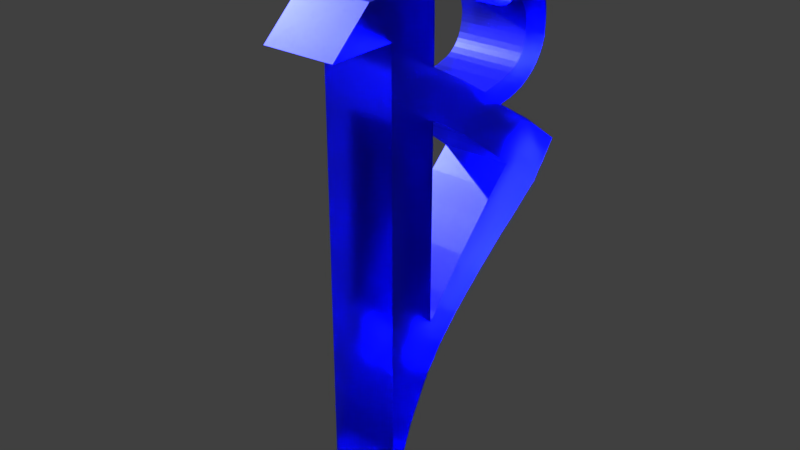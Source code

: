 # Source: b19.blend  (saved by Blender 2.79.0; exported with 4.5.12 LTS)
import bpy
from mathutils import Matrix  # noqa: F401  (used for matrix-valued properties, if any)

bpy.ops.wm.read_factory_settings(use_empty=True)
scene = bpy.context.scene
scene.name = 'Scene'

# ---- collections
col_collection_1 = bpy.data.collections.new('Collection 1'); scene.collection.children.link(col_collection_1)

# ---- materials (node trees are filled in below, after node groups)
mat_material = bpy.data.materials.new('Material')
mat_material.alpha_threshold = 0.0
mat_material.diffuse_color = (0.08888, 0.1058, 0.8, 1.0)
mat_material.roughness = 0.5
mat_material.line_color = (0.0, 0.0, 0.0, 1.0)

# ---- material node trees
mat_material.use_nodes = True; mat_material.node_tree.nodes.clear()
_N = mat_material.node_tree.nodes; _L = mat_material.node_tree.links
n0 = _N.new('ShaderNodeOutputMaterial'); n0.name = 'Material Output'; n0.location = (300, 300)
n1 = _N.new('ShaderNodeBsdfGlass'); n1.name = 'Glass BSDF'; n1.location = (10, 300)
n1.inputs[0].default_value = (0.08888, 0.1058, 0.8, 1.0)
n1.inputs[1].default_value = 0.4428
n1.inputs[2].default_value = 1.45
_L.new(n1.outputs[0], n0.inputs[0])
n0.is_active_output = True

# ---- world
world_world = bpy.data.worlds.new('World'); scene.world = world_world
world_world.color = (0.05088, 0.05088, 0.05088)
world_world.use_sun_shadow = False
world_world.sun_shadow_jitter_overblur = 0.0
world_world.cycles.sampling_method = 'MANUAL'

# ---- lights
light_lamp = bpy.data.lights.new('Lamp', 'SPOT')
light_lamp.transmission_factor = 0.0
light_lamp.cutoff_distance = 30.0
light_lamp.energy = 1e+05
light_lamp.shadow_buffer_clip_start = 1.001
light_lamp.shadow_soft_size = 0.1
light_lamp.shadow_maximum_resolution = 0.006
light_lamp.use_absolute_resolution = True
light_lamp.spot_size = 1.309

# ---- meshes
me_cube = bpy.data.meshes.new('Cube')
me_cube.from_pydata([(0.03329, 0.9681, 0.0221), (0.03329, 0.2277, 0.0221), (-1.0, 0.2277, 0.0221), (-1.0, 0.9681, 0.0221), (0.03329, 1.0, 0.7844), (0.03328, 0.2277, 1.0), (-1.0, 0.2277, 1.0), (-1.0, 1.0, 0.7844), (-1.0, 1.0, 4.79), (-1.0, 0.2277, 4.787), (0.03329, 1.0, 4.79), (0.03328, 0.2277, 4.787), (0.03328, 0.2277, 5.326), (-1.0, 0.2277, 5.326), (0.03329, 0.9879, 5.336), (-1.0, 0.9879, 5.336), (-1.0, 0.2277, 4.34), (-1.0, 1.0, 4.302), (0.03328, 0.2277, 4.34), (0.03329, 1.0, 4.302), (-1.0, 0.2277, 3.62), (-1.0, 1.0, 3.62), (0.03328, 0.2277, 3.62), (0.03329, 1.0, 3.62), (0.03329, 1.66, 3.221), (0.03329, 2.059, 3.69), (-1.0, 2.059, 3.69), (-1.0, 1.66, 3.221), (0.03329, 2.121, 2.89), (0.03329, 2.419, 3.424), (-1.0, 2.419, 3.424), (-1.0, 2.121, 2.89), (0.03329, 3.314, 2.023), (0.03329, 3.735, 2.535), (-1.0, 3.735, 2.535), (-1.0, 3.314, 2.023), (0.03329, 1.55, 0.6901), (-1.0, 1.55, 0.6901), (0.03329, 1.266, 1.106), (-1.0, 1.266, 1.106), (-1.0, 2.616, 2.511), (0.03329, 2.616, 2.511), (0.03329, 3.064, 3.027), (-1.0, 3.064, 3.027), (0.03329, 0.4462, -1.035), (0.03329, 0.2277, -1.368), (-1.0, 0.4462, -1.035), (-1.0, 0.2277, -1.368), (-1.0, 0.2277, 2.607), (-1.0, 1.0, 2.607), (0.03328, 0.2277, 2.607), (0.03329, 1.0, 2.607), (-1.0, 0.2277, 1.781), (-1.0, 1.0, 1.781), (0.03328, 0.2277, 1.781), (0.03329, 1.0, 1.781), (-1.0, -0.7276, 4.787), (0.03328, -0.7276, 4.787), (0.03328, -1.743, 0.9144), (-1.0, -1.743, 0.9144), (0.03329, 0.2277, -0.8782), (0.03329, 0.6191, -0.6049), (-1.0, 0.6191, -0.6049), (-1.0, 0.2277, -0.8782), (-1.0, 2.026, 1.93), (-1.0, 2.531, 1.471), (0.03329, 2.026, 1.93), (0.03329, 2.531, 1.471), (0.03329, 2.321, 2.238), (0.03329, 2.896, 1.718), (-1.0, 2.321, 2.238), (-1.0, 2.896, 1.718), (-1.0, 1.637, 1.537), (-1.0, 2.019, 1.084), (0.03329, 1.637, 1.537), (0.03329, 2.019, 1.084), (0.03329, 1.259, 0.3918), (0.03329, 1.106, 0.8923), (-1.0, 1.106, 0.8923), (-1.0, 1.259, 0.3918), (0.03328, -0.1337, 5.326), (-1.0, -0.1337, 5.326), (-1.0, 1.558, 3.993), (-1.0, 1.221, 3.498), (0.03329, 1.558, 3.993), (0.03329, 1.221, 3.498), (0.03329, 2.778, 3.508), (-1.0, 2.778, 3.508), (0.03329, 2.602, 3.805), (-1.0, 2.602, 3.805), (0.03329, 3.189, 3.781), (0.03329, 2.84, 4.006), (-1.0, 2.84, 4.006), (-1.0, 3.189, 3.781), (0.03329, 3.375, 4.238), (0.03329, 2.916, 4.28), (-1.0, 2.916, 4.28), (-1.0, 3.375, 4.238), (0.03329, 3.302, 4.756), (0.03329, 2.895, 4.481), (-1.0, 2.895, 4.481), (-1.0, 3.302, 4.756), (0.03329, 3.079, 5.117), (0.03329, 2.786, 4.704), (-1.0, 2.786, 4.704), (-1.0, 3.079, 5.117), (0.03329, 2.723, 5.402), (0.03329, 2.613, 4.851), (-1.0, 2.613, 4.851), (-1.0, 2.723, 5.402), (0.03329, 2.474, 5.469), (0.03329, 2.446, 4.731), (-1.0, 2.446, 4.731), (-1.0, 2.474, 5.469), (0.03329, 2.061, 5.253), (0.03329, 2.052, 5.041), (-1.0, 2.052, 5.041), (-1.0, 2.061, 5.253), (-1.0, 2.271, 5.457), (0.03329, 2.271, 5.457), (0.03329, 2.212, 4.787), (-1.0, 2.212, 4.787), (-1.0, 2.759, 3.905), (-1.0, 2.983, 3.605), (0.03329, 2.983, 3.605), (0.03329, 2.759, 3.905), (-1.0, 3.327, 4.002), (0.03329, 3.327, 4.002), (0.03329, 2.895, 4.158), (-1.0, 2.895, 4.158), (0.03329, 2.917, 4.38), (-1.0, 2.917, 4.38), (-1.0, 3.37, 4.497), (0.03329, 3.37, 4.497), (-1.0, 3.205, 4.937), (0.03329, 3.205, 4.937), (0.03329, 2.854, 4.608), (-1.0, 2.854, 4.608), (-1.0, 2.92, 5.274), (0.03329, 2.92, 5.274), (0.03329, 2.69, 4.802), (-1.0, 2.69, 4.802), (0.03329, 2.53, 4.755), (-1.0, 2.53, 4.755), (-1.0, 2.603, 5.444), (0.03329, 2.603, 5.444), (-1.0, 2.166, 5.389), (0.03329, 2.166, 5.389), (0.03329, 2.123, 4.869), (-1.0, 2.123, 4.869), (0.03329, 2.373, 5.48), (0.03329, 2.329, 4.741), (-1.0, 2.329, 4.741), (-1.0, 2.373, 5.48), (-1.0, 2.826, 5.346), (0.03329, 2.826, 5.346), (0.03329, 2.643, 4.839), (-1.0, 2.643, 4.839), (0.03329, 2.991, 5.212), (0.03329, 2.733, 4.766), (-1.0, 2.733, 4.766), (-1.0, 2.991, 5.212), (-1.0, 3.365, 4.12), (0.03329, 3.365, 4.12), (0.03329, 2.909, 4.219), (-1.0, 2.909, 4.219), (-1.0, 2.919, 4.33), (-1.0, 3.379, 4.367), (0.03329, 3.379, 4.367), (0.03329, 2.919, 4.33), (0.03329, 2.909, 4.431), (-1.0, 2.909, 4.431), (-1.0, 3.343, 4.627), (0.03329, 3.343, 4.627), (-1.0, 3.148, 5.025), (0.03329, 3.148, 5.025), (0.03329, 2.827, 4.651), (-1.0, 2.827, 4.651), (0.03329, 3.253, 4.853), (0.03329, 2.881, 4.544), (-1.0, 2.881, 4.544), (-1.0, 3.253, 4.853), (0.03329, 3.271, 3.892), (0.03329, 2.874, 4.082), (-1.0, 2.874, 4.082), (-1.0, 3.271, 3.892), (-1.0, 2.808, 3.96), (-1.0, 3.099, 3.693), (0.03329, 3.099, 3.693), (0.03329, 2.808, 3.96), (-1.0, 2.873, 3.542), (0.03329, 2.873, 3.542), (0.03329, 2.683, 3.846), (-1.0, 2.683, 3.846), (0.03329, 2.644, 3.464), (-1.0, 2.644, 3.464), (-1.0, 2.399, 3.745), (0.03329, 2.399, 3.745)], [], [(61, 60, 45, 44), (17, 16, 9, 8), (0, 4, 5, 1), (1, 5, 6, 2), (2, 6, 7, 3), (77, 76, 36, 38), (18, 19, 10, 11), (16, 18, 11, 9), (19, 17, 8, 10), (15, 13, 12, 14), (8, 9, 13, 15), (11, 10, 14, 12), (11, 12, 80, 57), (22, 23, 19, 18), (21, 20, 16, 17), (83, 82, 26, 27), (51, 49, 21, 23), (49, 48, 20, 21), (50, 51, 23, 22), (48, 50, 22, 20), (27, 26, 30, 31), (82, 84, 25, 26), (84, 85, 24, 25), (85, 83, 27, 24), (68, 41, 40, 70), (25, 24, 28, 29), (24, 27, 31, 28), (196, 197, 88, 89), (32, 35, 34, 33), (43, 42, 33, 34), (40, 43, 34, 35), (42, 41, 32, 33), (72, 73, 37, 39), (78, 77, 38, 39), (79, 78, 39, 37), (76, 79, 37, 36), (29, 28, 41, 42), (31, 30, 43, 40), (30, 29, 42, 43), (28, 31, 40, 41), (68, 69, 32, 41), (73, 75, 36, 37), (44, 45, 47, 46), (63, 62, 46, 47), (60, 63, 47, 45), (62, 61, 44, 46), (54, 55, 51, 50), (53, 52, 48, 49), (55, 53, 49, 51), (4, 7, 53, 55), (7, 6, 52, 53), (5, 4, 55, 54), (6, 5, 54, 52), (54, 50, 48, 52), (3, 0, 61, 62), (1, 2, 63, 60), (2, 3, 62, 63), (0, 1, 60, 61), (71, 69, 67, 65), (74, 75, 67, 66), (70, 71, 65, 64), (74, 66, 64, 72), (40, 35, 71, 70), (35, 32, 69, 71), (66, 67, 69, 68), (66, 68, 70, 64), (38, 74, 72, 39), (38, 36, 75, 74), (65, 67, 75, 73), (64, 65, 73, 72), (0, 3, 79, 76), (3, 7, 78, 79), (7, 4, 77, 78), (4, 0, 76, 77), (13, 9, 56, 81), (9, 11, 57, 56), (12, 13, 81, 80), (56, 57, 80, 81), (82, 17, 19, 84), (23, 21, 83, 85), (19, 23, 85, 84), (194, 195, 87, 86), (21, 17, 82, 83), (10, 8, 15, 14), (197, 194, 86, 88), (195, 196, 89, 87), (187, 186, 92, 93), (22, 18, 16, 20), (163, 162, 97, 94), (188, 187, 93, 90), (189, 188, 90, 91), (186, 189, 91, 92), (171, 170, 99, 100), (164, 163, 94, 95), (165, 164, 95, 96), (162, 165, 96, 97), (175, 174, 105, 102), (172, 171, 100, 101), (173, 172, 101, 98), (170, 173, 98, 99), (155, 154, 109, 106), (176, 175, 102, 103), (177, 176, 103, 104), (174, 177, 104, 105), (143, 142, 111, 112), (156, 155, 106, 107), (157, 156, 107, 108), (154, 157, 108, 109), (147, 146, 117, 114), (144, 143, 112, 113), (145, 144, 113, 110), (142, 145, 110, 111), (116, 115, 114, 117), (148, 147, 114, 115), (149, 148, 115, 116), (146, 149, 116, 117), (153, 152, 121, 118), (152, 151, 120, 121), (151, 150, 119, 120), (150, 153, 118, 119), (193, 192, 125, 122), (192, 191, 124, 125), (191, 190, 123, 124), (190, 193, 122, 123), (185, 184, 129, 126), (184, 183, 128, 129), (183, 182, 127, 128), (182, 185, 126, 127), (169, 168, 133, 130), (168, 167, 132, 133), (167, 166, 131, 132), (166, 169, 130, 131), (181, 180, 137, 134), (180, 179, 136, 137), (179, 178, 135, 136), (178, 181, 134, 135), (161, 160, 141, 138), (160, 159, 140, 141), (159, 158, 139, 140), (158, 161, 138, 139), (107, 106, 145, 142), (106, 109, 144, 145), (109, 108, 143, 144), (108, 107, 142, 143), (118, 121, 149, 146), (121, 120, 148, 149), (120, 119, 147, 148), (119, 118, 146, 147), (110, 113, 153, 150), (111, 110, 150, 151), (112, 111, 151, 152), (113, 112, 152, 153), (138, 141, 157, 154), (141, 140, 156, 157), (140, 139, 155, 156), (139, 138, 154, 155), (102, 105, 161, 158), (103, 102, 158, 159), (104, 103, 159, 160), (105, 104, 160, 161), (126, 129, 165, 162), (129, 128, 164, 165), (128, 127, 163, 164), (127, 126, 162, 163), (96, 95, 169, 166), (97, 96, 166, 167), (94, 97, 167, 168), (95, 94, 168, 169), (130, 133, 173, 170), (133, 132, 172, 173), (132, 131, 171, 172), (131, 130, 170, 171), (134, 137, 177, 174), (137, 136, 176, 177), (136, 135, 175, 176), (135, 134, 174, 175), (98, 101, 181, 178), (99, 98, 178, 179), (100, 99, 179, 180), (101, 100, 180, 181), (90, 93, 185, 182), (91, 90, 182, 183), (92, 91, 183, 184), (93, 92, 184, 185), (122, 125, 189, 186), (125, 124, 188, 189), (124, 123, 187, 188), (123, 122, 186, 187), (87, 89, 193, 190), (86, 87, 190, 191), (88, 86, 191, 192), (89, 88, 192, 193), (30, 26, 196, 195), (25, 29, 194, 197), (29, 30, 195, 194), (26, 25, 197, 196)])
me_cube.materials.append(mat_material)
me_cube.materials.append(None)
me_cube.use_remesh_preserve_volume = False
me_cube.use_remesh_preserve_attributes = False
me_cube.use_mirror_vertex_groups = False
me_cube.update()

# ---- objects
ob_cube = bpy.data.objects.new('Cube', me_cube)
ob_lamp = bpy.data.objects.new('Lamp', light_lamp)

# ---- transforms, parenting, visibility, modifiers, constraints
ob_cube.location = (0.5625, -1.448, -2.067)
ob_cube.lock_rotations_4d = False
ob_cube.empty_display_type = 'ARROWS'
ob_cube.lineart.crease_threshold = 0.0
ob_lamp.location = (-7.594, -0.7015, 6.664)
ob_lamp.rotation_euler = (0.6503, 0.05522, 4.705)
ob_lamp.lock_rotations_4d = False
ob_lamp.empty_display_type = 'ARROWS'
ob_lamp.color = (0.0, 0.0, 0.0, 0.0)
ob_lamp.lineart.crease_threshold = 0.0

# ---- collection membership
col_collection_1.objects.link(ob_cube)
col_collection_1.objects.link(ob_lamp)

# ---- scene / render settings (as saved in the file)
scene.frame_start = 1; scene.frame_end = 250; scene.frame_set(1)
scene.render.engine = 'CYCLES'
scene.render.resolution_percentage = 50
scene.render.dither_intensity = 0.0
scene.cycles.use_denoising = False
scene.cycles.samples = 128
scene.cycles.sampling_pattern = 'TABULATED_SOBOL'
scene.cycles.use_adaptive_sampling = False
scene.cycles.use_light_tree = False
scene.cycles.blur_glossy = 0.0
scene.cycles.sample_clamp_indirect = 0.0
scene.view_settings.view_transform = 'Standard'
bpy.context.view_layer.update()

# ---- added for rendering (the .blend has no active camera): camera
cam_auto = bpy.data.cameras.new('AutoCamera')
cam_auto.lens = 50.0
cam_auto.sensor_width = 36.0
cam_auto.clip_end = 1000.0
ob_auto_camera = bpy.data.objects.new('AutoCamera', cam_auto)
scene.collection.objects.link(ob_auto_camera)
ob_auto_camera.location = (8.24901, -10.256, 6.52479)
ob_auto_camera.rotation_euler = (1.09748, -7.21219e-08, 0.694738)
scene.camera = ob_auto_camera
bpy.context.view_layer.update()

